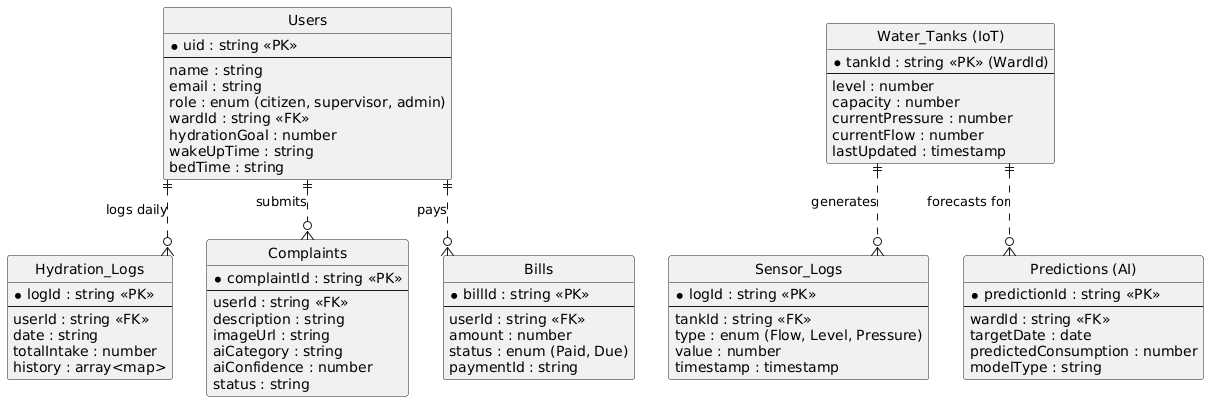

The diagram above was rendered by PlantUML. Its source (embedded in the PNG):
@startuml
' Hide circle icons for cleaner table look
hide circle
skinparam linetype ortho

entity "Users" as user {
  *uid : string <<PK>>
  --
  name : string
  email : string
  role : enum (citizen, supervisor, admin)
  wardId : string <<FK>>
  hydrationGoal : number
  wakeUpTime : string
  bedTime : string
}

entity "Hydration_Logs" as hydro {
  *logId : string <<PK>>
  --
  userId : string <<FK>>
  date : string
  totalIntake : number
  history : array<map>
}

entity "Water_Tanks (IoT)" as tank {
  *tankId : string <<PK>> (WardId)
  --
  level : number
  capacity : number
  currentPressure : number
  currentFlow : number
  lastUpdated : timestamp
}

entity "Sensor_Logs" as logs {
  *logId : string <<PK>>
  --
  tankId : string <<FK>>
  type : enum (Flow, Level, Pressure)
  value : number
  timestamp : timestamp
}

entity "Complaints" as complaint {
  *complaintId : string <<PK>>
  --
  userId : string <<FK>>
  description : string
  imageUrl : string
  aiCategory : string
  aiConfidence : number
  status : string
}

entity "Predictions (AI)" as predict {
  *predictionId : string <<PK>>
  --
  wardId : string <<FK>>
  targetDate : date
  predictedConsumption : number
  modelType : string
}

entity "Bills" as bill {
  *billId : string <<PK>>
  --
  userId : string <<FK>>
  amount : number
  status : enum (Paid, Due)
  paymentId : string
}

' Relationships
user ||..o{ hydro : "logs daily"
user ||..o{ complaint : "submits"
user ||..o{ bill : "pays"

tank ||..o{ logs : "generates"
tank ||..o{ predict : "forecasts for"
@enduml